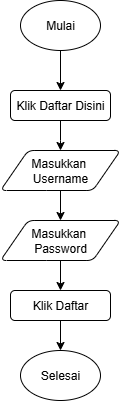

The diagram above was exported from draw.io. Its source (the exported page's mxGraphModel, read from the mxfile embedded in the PNG):
<mxGraphModel dx="786" dy="464" grid="1" gridSize="10" guides="1" tooltips="1" connect="1" arrows="1" fold="1" page="1" pageScale="1" pageWidth="827" pageHeight="1169" math="0" shadow="0">
  <root>
    <mxCell id="0" />
    <mxCell id="1" parent="0" />
    <mxCell id="mEbeZJWwU6eeeJvgHusj-1" style="edgeStyle=orthogonalEdgeStyle;rounded=0;orthogonalLoop=1;jettySize=auto;html=1;" edge="1" parent="1" source="mEbeZJWwU6eeeJvgHusj-2" target="mEbeZJWwU6eeeJvgHusj-4">
      <mxGeometry relative="1" as="geometry" />
    </mxCell>
    <mxCell id="mEbeZJWwU6eeeJvgHusj-2" value="Mulai" style="ellipse;whiteSpace=wrap;html=1;" vertex="1" parent="1">
      <mxGeometry x="290" y="130" width="80" height="50" as="geometry" />
    </mxCell>
    <mxCell id="mEbeZJWwU6eeeJvgHusj-3" value="" style="edgeStyle=orthogonalEdgeStyle;rounded=0;orthogonalLoop=1;jettySize=auto;html=1;" edge="1" parent="1" source="mEbeZJWwU6eeeJvgHusj-4">
      <mxGeometry relative="1" as="geometry">
        <mxPoint x="330" y="280" as="targetPoint" />
      </mxGeometry>
    </mxCell>
    <mxCell id="mEbeZJWwU6eeeJvgHusj-4" value="Klik Daftar Disini" style="rounded=1;whiteSpace=wrap;html=1;" vertex="1" parent="1">
      <mxGeometry x="280" y="220" width="100" height="30" as="geometry" />
    </mxCell>
    <mxCell id="mEbeZJWwU6eeeJvgHusj-24" value="" style="edgeStyle=orthogonalEdgeStyle;rounded=0;orthogonalLoop=1;jettySize=auto;html=1;" edge="1" parent="1" source="mEbeZJWwU6eeeJvgHusj-15" target="mEbeZJWwU6eeeJvgHusj-23">
      <mxGeometry relative="1" as="geometry" />
    </mxCell>
    <mxCell id="mEbeZJWwU6eeeJvgHusj-15" value="Masukkan&amp;nbsp;&lt;div&gt;Username&lt;/div&gt;" style="shape=parallelogram;html=1;strokeWidth=1;perimeter=parallelogramPerimeter;whiteSpace=wrap;rounded=1;arcSize=12;size=0.23;" vertex="1" parent="1">
      <mxGeometry x="270" y="280" width="120" height="40" as="geometry" />
    </mxCell>
    <mxCell id="mEbeZJWwU6eeeJvgHusj-18" value="Selesai" style="ellipse;whiteSpace=wrap;html=1;" vertex="1" parent="1">
      <mxGeometry x="290" y="480" width="80" height="50" as="geometry" />
    </mxCell>
    <mxCell id="mEbeZJWwU6eeeJvgHusj-27" style="edgeStyle=orthogonalEdgeStyle;rounded=0;orthogonalLoop=1;jettySize=auto;html=1;" edge="1" parent="1" source="mEbeZJWwU6eeeJvgHusj-23" target="mEbeZJWwU6eeeJvgHusj-25">
      <mxGeometry relative="1" as="geometry" />
    </mxCell>
    <mxCell id="mEbeZJWwU6eeeJvgHusj-23" value="Masukkan&amp;nbsp;&lt;div&gt;Password&lt;/div&gt;" style="shape=parallelogram;html=1;strokeWidth=1;perimeter=parallelogramPerimeter;whiteSpace=wrap;rounded=1;arcSize=12;size=0.23;" vertex="1" parent="1">
      <mxGeometry x="270" y="350" width="120" height="40" as="geometry" />
    </mxCell>
    <mxCell id="mEbeZJWwU6eeeJvgHusj-28" style="edgeStyle=orthogonalEdgeStyle;rounded=0;orthogonalLoop=1;jettySize=auto;html=1;" edge="1" parent="1" source="mEbeZJWwU6eeeJvgHusj-25" target="mEbeZJWwU6eeeJvgHusj-18">
      <mxGeometry relative="1" as="geometry" />
    </mxCell>
    <mxCell id="mEbeZJWwU6eeeJvgHusj-25" value="Klik Daftar" style="rounded=1;whiteSpace=wrap;html=1;" vertex="1" parent="1">
      <mxGeometry x="280" y="420" width="100" height="30" as="geometry" />
    </mxCell>
  </root>
</mxGraphModel>